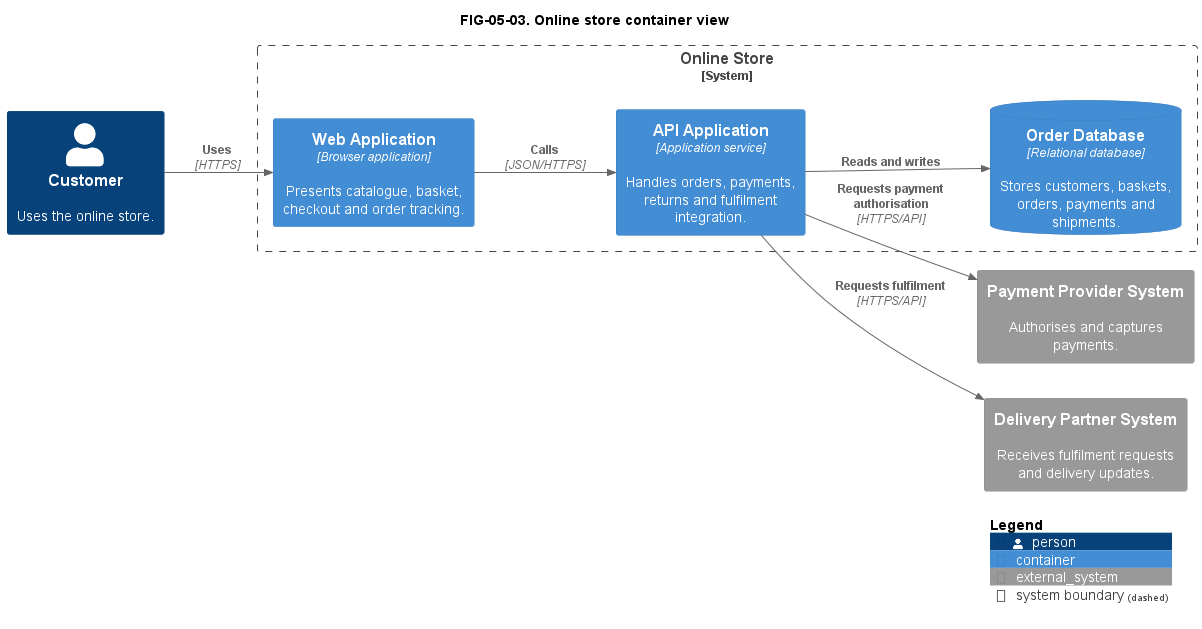

The diagram above was rendered by PlantUML. Its source (embedded in the PNG):
@startuml
title FIG-05-03. Online store container view
!include ../../lib/C4-PlantUML/C4_Container.puml

LAYOUT_LEFT_RIGHT()

Person(customer, "Customer", "Uses the online store.")
System_Ext(payment, "Payment Provider System", "Authorises and captures payments.")
System_Ext(delivery, "Delivery Partner System", "Receives fulfilment requests and delivery updates.")

System_Boundary(store, "Online Store") {
  Container(web, "Web Application", "Browser application", "Presents catalogue, basket, checkout and order tracking.")
  Container(api, "API Application", "Application service", "Handles orders, payments, returns and fulfilment integration.")
  ContainerDb(orderdb, "Order Database", "Relational database", "Stores customers, baskets, orders, payments and shipments.")
}

Rel(customer, web, "Uses", "HTTPS")
Rel(web, api, "Calls", "JSON/HTTPS")
Rel(api, orderdb, "Reads and writes")
Rel(api, payment, "Requests payment authorisation", "HTTPS/API")
Rel(api, delivery, "Requests fulfilment", "HTTPS/API")

SHOW_LEGEND()
@enduml